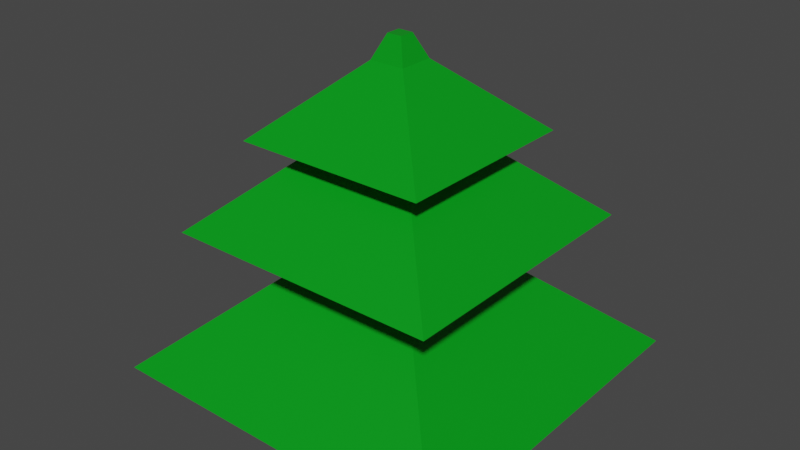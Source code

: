 # Source: tree.blend  (saved by Blender 2.91.10; exported with 4.5.12 LTS)
import bpy
from mathutils import Matrix  # noqa: F401  (used for matrix-valued properties, if any)

bpy.ops.wm.read_factory_settings(use_empty=True)
scene = bpy.context.scene
scene.name = 'Scene'

# ---- collections
col_collection = bpy.data.collections.new('Collection'); scene.collection.children.link(col_collection)

# ---- materials (node trees are filled in below, after node groups)
mat_material = bpy.data.materials.new('Material')
mat_material.alpha_threshold = 0.0
mat_material.use_transparent_shadow = False
mat_material.line_color = (0.0, 0.0, 0.0, 1.0)
mat_material_001 = bpy.data.materials.new('Material.001')
mat_material_001.use_transparent_shadow = False

# ---- material node trees
mat_material.use_nodes = True; mat_material.node_tree.nodes.clear()
_N = mat_material.node_tree.nodes; _L = mat_material.node_tree.links
n0 = _N.new('ShaderNodeOutputMaterial'); n0.name = 'Material Output'; n0.location = (300, 300)
n1 = _N.new('ShaderNodeBsdfPrincipled'); n1.name = 'Principled BSDF'; n1.location = (10, 300)
n1.distribution = 'GGX'
n1.subsurface_method = 'BURLEY'
n1.inputs[0].default_value = (0.0, 0.3108, 0.009697, 1.0)
n1.inputs[2].default_value = 0.4
n1.inputs[3].default_value = 1.45
n1.inputs[27].default_value = (0.0, 0.0, 0.0, 1.0)
n1.inputs[28].default_value = 1.0
_L.new(n1.outputs[0], n0.inputs[0])
n0.is_active_output = True
mat_material_001.use_nodes = True; mat_material_001.node_tree.nodes.clear()
_N = mat_material_001.node_tree.nodes; _L = mat_material_001.node_tree.links
n0 = _N.new('ShaderNodeBsdfPrincipled'); n0.name = 'Principled BSDF'; n0.location = (10, 300)
n0.distribution = 'GGX'
n0.subsurface_method = 'BURLEY'
n0.inputs[0].default_value = (0.1025, 0.0476, 0.02773, 1.0)
n0.inputs[3].default_value = 1.45
n0.inputs[27].default_value = (0.0, 0.0, 0.0, 1.0)
n0.inputs[28].default_value = 1.0
n1 = _N.new('ShaderNodeOutputMaterial'); n1.name = 'Material Output'; n1.location = (300, 300)
_L.new(n0.outputs[0], n1.inputs[0])
n1.is_active_output = True

# ---- world
world_world = bpy.data.worlds.new('World'); scene.world = world_world
world_world.use_nodes = True; world_world.node_tree.nodes.clear()
_N = world_world.node_tree.nodes; _L = world_world.node_tree.links
n0 = _N.new('ShaderNodeOutputWorld'); n0.name = 'World Output'; n0.location = (300, 300)
n1 = _N.new('ShaderNodeBackground'); n1.name = 'Background'; n1.location = (10, 300)
n1.inputs[0].default_value = (0.05088, 0.05088, 0.05088, 1.0)
_L.new(n1.outputs[0], n0.inputs[0])
n0.is_active_output = True
world_world.color = (0.05088, 0.05088, 0.05088)
world_world.use_sun_shadow = False
world_world.sun_shadow_jitter_overblur = 0.0

# ---- meshes
me_cube = bpy.data.meshes.new('Cube')
me_cube.from_pydata([(0.5076, 0.5076, 1.0), (2.754, 2.754, -1.0), (0.5076, -0.5076, 1.0), (2.754, -2.754, -1.0), (-0.5076, 0.5076, 1.0), (-2.754, 2.754, -1.0), (-0.5076, -0.5076, 1.0), (-2.754, -2.754, -1.0), (0.5076, -0.5076, 1.668), (-0.5076, -0.5076, 1.668), (0.5076, 0.5076, 1.668), (-0.5076, 0.5076, 1.668), (0.3929, 0.3929, 2.724), (2.132, 2.132, 1.175), (0.3929, -0.3929, 2.724), (2.132, -2.132, 1.175), (-0.3929, 0.3929, 2.724), (-2.132, 2.132, 1.175), (-0.3929, -0.3929, 2.724), (-2.132, -2.132, 1.175), (0.3929, -0.3929, 3.24), (-0.3929, -0.3929, 3.24), (0.3929, 0.3929, 3.24), (-0.3929, 0.3929, 3.24), (0.2726, 0.2726, 3.576), (1.479, 1.479, 2.502), (0.2726, -0.2726, 3.576), (1.479, -1.479, 2.502), (-0.2726, 0.2726, 3.576), (-1.479, 1.479, 2.502), (-0.2726, -0.2726, 3.576), (-1.479, -1.479, 2.502), (0.1154, -0.1154, 3.934), (-0.1154, -0.1154, 3.934), (0.1154, 0.1154, 3.934), (-0.1154, 0.1154, 3.934), (-0.4246, 2.754, -1.0), (-0.07826, -0.5076, 1.0), (-0.4246, -2.754, -1.0), (-0.07826, 0.5076, 1.0), (-0.07826, -0.5076, 1.668), (-0.07826, 0.5076, 1.668), (0.3527, -2.754, -1.0), (0.06501, 0.5076, 1.0), (0.06501, 0.5076, 1.668), (0.3527, 2.754, -1.0), (0.06501, -0.5076, 1.0), (0.06501, -0.5076, 1.668), (-2.754, -1.156, -1.0), (0.5076, -0.2131, 1.0), (-0.5076, -0.2131, 1.0), (2.754, -1.156, -1.0), (0.5076, -0.2131, 1.668), (-0.5076, -0.2131, 1.668), (-0.07826, -0.2131, 1.668), (-0.4246, -1.156, -1.0), (0.06501, -0.2131, 1.668), (0.3527, -1.156, -1.0), (-0.5076, -0.04339, 1.0), (2.754, -0.2354, -1.0), (-0.5076, -0.04339, 1.668), (-2.754, -0.2354, -1.0), (0.5076, -0.04339, 1.0), (0.5076, -0.04339, 1.668), (-0.07826, -0.04339, 1.668), (-0.4246, -0.2354, -1.0), (0.06501, -0.04339, 1.668), (0.3527, -0.2354, -1.0), (-0.4246, -0.2354, -1.631), (-0.4246, -1.156, -1.631), (0.3527, -0.2354, -1.631), (0.3527, -1.156, -1.631)], [], [(50, 6, 9, 53), (38, 37, 6, 7), (61, 58, 4, 5), (57, 51, 3, 42), (51, 49, 2, 3), (45, 43, 0, 1), (54, 53, 9, 40), (62, 0, 10, 63), (39, 4, 11, 41), (46, 2, 8, 47), (16, 18, 21, 23), (15, 14, 18, 19), (19, 18, 16, 17), (17, 13, 15, 19), (13, 12, 14, 15), (17, 16, 12, 13), (22, 23, 21, 20), (14, 12, 22, 20), (12, 16, 23, 22), (18, 14, 20, 21), (28, 30, 33, 35), (27, 26, 30, 31), (31, 30, 28, 29), (29, 25, 27, 31), (25, 24, 26, 27), (29, 28, 24, 25), (34, 35, 33, 32), (26, 24, 34, 32), (24, 28, 35, 34), (30, 26, 32, 33), (6, 37, 40, 9), (43, 39, 41, 44), (56, 54, 40, 47), (5, 4, 39, 36), (48, 55, 38, 7), (42, 46, 37, 38), (3, 2, 46, 42), (52, 56, 47, 8), (0, 43, 44, 10), (37, 46, 47, 40), (36, 39, 43, 45), (55, 57, 42, 38), (65, 67, 70, 68), (63, 66, 56, 52), (61, 65, 55, 48), (66, 64, 54, 56), (2, 49, 52, 8), (64, 60, 53, 54), (59, 62, 49, 51), (67, 59, 51, 57), (7, 6, 50, 48), (58, 50, 53, 60), (4, 58, 60, 11), (45, 1, 59, 67), (1, 0, 62, 59), (41, 11, 60, 64), (44, 41, 64, 66), (5, 36, 65, 61), (10, 44, 66, 63), (36, 45, 67, 65), (49, 62, 63, 52), (48, 50, 58, 61), (68, 70, 71, 69), (67, 57, 71, 70), (55, 65, 68, 69), (57, 55, 69, 71)])
me_cube.polygons.foreach_set('material_index', [1, 0, 0, 0, 0, 0, 0, 1, 1, 1, 0, 0, 0, 0, 0, 0, 0, 0, 0, 0, 0, 0, 0, 0, 0, 0, 0, 0, 0, 0, 1, 1, 0, 0, 0, 0, 0, 0, 1, 1, 0, 0, 1, 0, 0, 0, 1, 0, 0, 0, 0, 1, 1, 0, 0, 0, 0, 0, 0, 0, 1, 0, 1, 1, 1, 1])
_uv = me_cube.uv_layers.new(name='UVMap')
_uv.uv.foreach_set('vector', [0.625, 0.07252, 0.625, 0.0, 0.625, 0.0, 0.625, 0.07252, 0.375, 0.8943, 0.625, 0.8943, 0.625, 1.0, 0.375, 1.0, 0.375, 0.1143, 0.625, 0.1143, 0.625, 0.25, 0.375, 0.25, 0.266, 0.6775, 0.375, 0.6775, 0.375, 0.75, 0.266, 0.75, 0.375, 0.6775, 0.625, 0.6775, 0.625, 0.75, 0.375, 0.75, 0.375, 0.391, 0.625, 0.391, 0.625, 0.5, 0.375, 0.5, 0.7693, 0.6775, 0.875, 0.6775, 0.875, 0.75, 0.7693, 0.75, 0.625, 0.6357, 0.625, 0.5, 0.625, 0.5, 0.625, 0.6357, 0.625, 0.3557, 0.625, 0.25, 0.625, 0.25, 0.625, 0.3557, 0.625, 0.859, 0.625, 0.75, 0.625, 0.75, 0.625, 0.859, 0.625, 0.25, 0.625, 0.0, 0.625, 0.0, 0.625, 0.25, 0.375, 0.75, 0.625, 0.75, 0.625, 1.0, 0.375, 1.0, 0.375, 0.0, 0.625, 0.0, 0.625, 0.25, 0.375, 0.25, 0.125, 0.5, 0.375, 0.5, 0.375, 0.75, 0.125, 0.75, 0.375, 0.5, 0.625, 0.5, 0.625, 0.75, 0.375, 0.75, 0.375, 0.25, 0.625, 0.25, 0.625, 0.5, 0.375, 0.5, 0.625, 0.5, 0.875, 0.5, 0.875, 0.75, 0.625, 0.75, 0.625, 0.75, 0.625, 0.5, 0.625, 0.5, 0.625, 0.75, 0.625, 0.5, 0.625, 0.25, 0.625, 0.25, 0.625, 0.5, 0.625, 1.0, 0.625, 0.75, 0.625, 0.75, 0.625, 1.0, 0.625, 0.25, 0.625, 0.0, 0.625, 0.0, 0.625, 0.25, 0.375, 0.75, 0.625, 0.75, 0.625, 1.0, 0.375, 1.0, 0.375, 0.0, 0.625, 0.0, 0.625, 0.25, 0.375, 0.25, 0.125, 0.5, 0.375, 0.5, 0.375, 0.75, 0.125, 0.75, 0.375, 0.5, 0.625, 0.5, 0.625, 0.75, 0.375, 0.75, 0.375, 0.25, 0.625, 0.25, 0.625, 0.5, 0.375, 0.5, 0.625, 0.5, 0.875, 0.5, 0.875, 0.75, 0.625, 0.75, 0.625, 0.75, 0.625, 0.5, 0.625, 0.5, 0.625, 0.75, 0.625, 0.5, 0.625, 0.25, 0.625, 0.25, 0.625, 0.5, 0.625, 1.0, 0.625, 0.75, 0.625, 0.75, 0.625, 1.0, 0.625, 1.0, 0.625, 0.8943, 0.625, 0.8943, 0.625, 1.0, 0.625, 0.391, 0.625, 0.3557, 0.625, 0.3557, 0.625, 0.391, 0.734, 0.6775, 0.7693, 0.6775, 0.7693, 0.75, 0.734, 0.75, 0.375, 0.25, 0.625, 0.25, 0.625, 0.3557, 0.375, 0.3557, 0.125, 0.6775, 0.2307, 0.6775, 0.2307, 0.75, 0.125, 0.75, 0.375, 0.859, 0.625, 0.859, 0.625, 0.8943, 0.375, 0.8943, 0.375, 0.75, 0.625, 0.75, 0.625, 0.859, 0.375, 0.859, 0.625, 0.6775, 0.734, 0.6775, 0.734, 0.75, 0.625, 0.75, 0.625, 0.5, 0.625, 0.391, 0.625, 0.391, 0.625, 0.5, 0.625, 0.8943, 0.625, 0.859, 0.625, 0.859, 0.625, 0.8943, 0.375, 0.3557, 0.625, 0.3557, 0.625, 0.391, 0.375, 0.391, 0.2307, 0.6775, 0.266, 0.6775, 0.266, 0.75, 0.2307, 0.75, 0.2307, 0.6357, 0.266, 0.6357, 0.266, 0.6357, 0.2307, 0.6357, 0.625, 0.6357, 0.734, 0.6357, 0.734, 0.6775, 0.625, 0.6775, 0.125, 0.6357, 0.2307, 0.6357, 0.2307, 0.6775, 0.125, 0.6775, 0.734, 0.6357, 0.7693, 0.6357, 0.7693, 0.6775, 0.734, 0.6775, 0.625, 0.75, 0.625, 0.6775, 0.625, 0.6775, 0.625, 0.75, 0.7693, 0.6357, 0.875, 0.6357, 0.875, 0.6775, 0.7693, 0.6775, 0.375, 0.6357, 0.625, 0.6357, 0.625, 0.6775, 0.375, 0.6775, 0.266, 0.6357, 0.375, 0.6357, 0.375, 0.6775, 0.266, 0.6775, 0.375, 0.0, 0.625, 0.0, 0.625, 0.07252, 0.375, 0.07252, 0.625, 0.1143, 0.625, 0.07252, 0.625, 0.07252, 0.625, 0.1143, 0.625, 0.25, 0.625, 0.1143, 0.625, 0.1143, 0.625, 0.25, 0.266, 0.5, 0.375, 0.5, 0.375, 0.6357, 0.266, 0.6357, 0.375, 0.5, 0.625, 0.5, 0.625, 0.6357, 0.375, 0.6357, 0.7693, 0.5, 0.875, 0.5, 0.875, 0.6357, 0.7693, 0.6357, 0.734, 0.5, 0.7693, 0.5, 0.7693, 0.6357, 0.734, 0.6357, 0.125, 0.5, 0.2307, 0.5, 0.2307, 0.6357, 0.125, 0.6357, 0.625, 0.5, 0.734, 0.5, 0.734, 0.6357, 0.625, 0.6357, 0.2307, 0.5, 0.266, 0.5, 0.266, 0.6357, 0.2307, 0.6357, 0.625, 0.6775, 0.625, 0.6357, 0.625, 0.6357, 0.625, 0.6775, 0.375, 0.07252, 0.625, 0.07252, 0.625, 0.1143, 0.375, 0.1143, 0.2307, 0.6357, 0.266, 0.6357, 0.266, 0.6775, 0.2307, 0.6775, 0.266, 0.6357, 0.266, 0.6775, 0.266, 0.6775, 0.266, 0.6357, 0.2307, 0.6775, 0.2307, 0.6357, 0.2307, 0.6357, 0.2307, 0.6775, 0.266, 0.6775, 0.2307, 0.6775, 0.2307, 0.6775, 0.266, 0.6775])
me_cube.materials.append(mat_material)
me_cube.materials.append(mat_material_001)
me_cube.use_remesh_preserve_volume = False
me_cube.use_remesh_preserve_attributes = False
me_cube.use_mirror_vertex_groups = False
me_cube.update()

# ---- objects
ob_cube = bpy.data.objects.new('Cube', me_cube)

# ---- transforms, parenting, visibility, modifiers, constraints
ob_cube.location = (0.0, 0.0, 0.0)
ob_cube.scale = (0.2683, 0.2683, 0.2683)
ob_cube.lock_rotations_4d = False
ob_cube.empty_display_type = 'ARROWS'
ob_cube.lineart.crease_threshold = 0.0

# ---- collection membership
col_collection.objects.link(ob_cube)

# ---- scene / render settings (as saved in the file)
scene.frame_start = 1; scene.frame_end = 250; scene.frame_set(1)
scene.render.engine = 'BLENDER_EEVEE_NEXT'
scene.cycles.use_denoising = False
scene.cycles.samples = 128
scene.cycles.sampling_pattern = 'TABULATED_SOBOL'
scene.cycles.use_adaptive_sampling = False
scene.cycles.use_light_tree = False
scene.view_settings.view_transform = 'Filmic'
bpy.context.view_layer.update()

# ---- added for rendering (the .blend has no active camera and no usable light): camera, sun
cam_auto = bpy.data.cameras.new('AutoCamera')
cam_auto.lens = 50.0
cam_auto.sensor_width = 36.0
cam_auto.clip_end = 1000.0
ob_auto_camera = bpy.data.objects.new('AutoCamera', cam_auto)
scene.collection.objects.link(ob_auto_camera)
ob_auto_camera.location = (2.37645, -2.85174, 2.21021)
ob_auto_camera.rotation_euler = (1.09748, -7.21219e-08, 0.694738)
scene.camera = ob_auto_camera
light_auto_sun = bpy.data.lights.new('AutoSun', 'SUN')
light_auto_sun.energy = 3.0
light_auto_sun.angle = 0.0523599
ob_auto_sun = bpy.data.objects.new('AutoSun', light_auto_sun)
scene.collection.objects.link(ob_auto_sun)
ob_auto_sun.rotation_euler = (0.872665, 0.174533, 0.523599)
bpy.context.view_layer.update()
